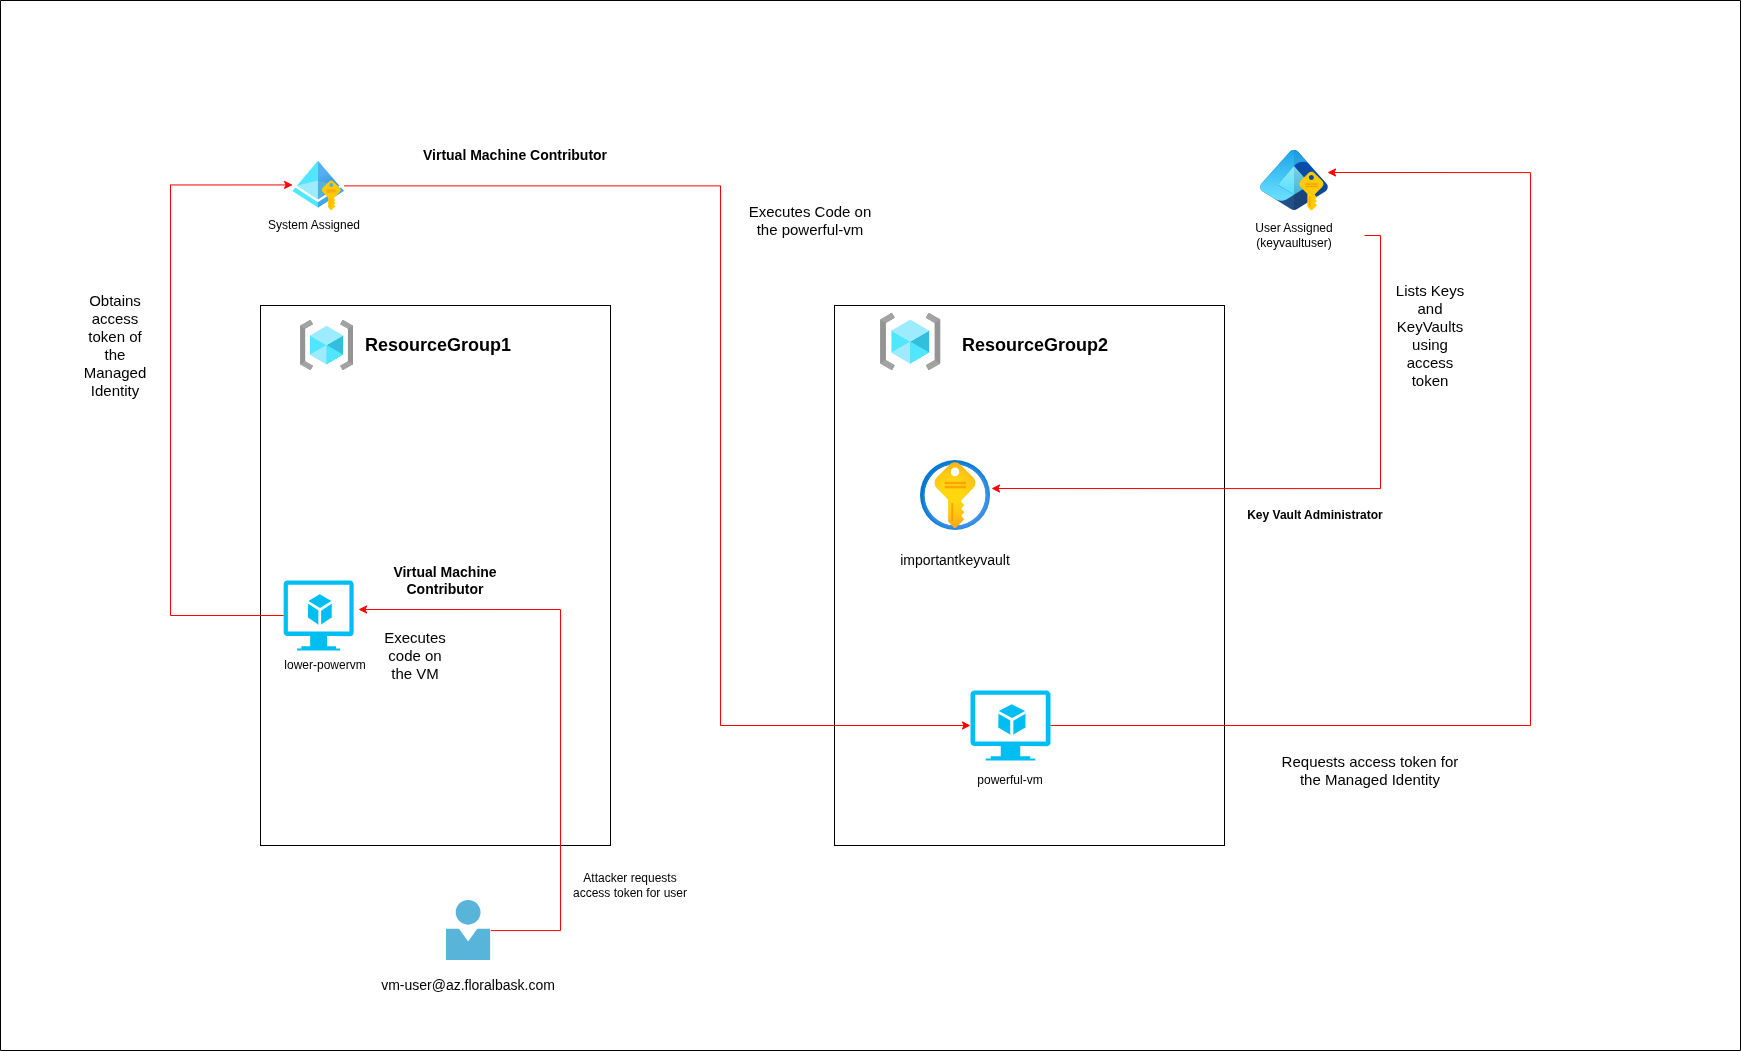

The diagram above was exported from draw.io. Its source (the exported page's mxGraphModel, read from the mxfile embedded in the PNG):
<mxGraphModel dx="3420" dy="2727" grid="1" gridSize="10" guides="1" tooltips="1" connect="1" arrows="1" fold="1" page="1" pageScale="1" pageWidth="827" pageHeight="1169" math="0" shadow="0">
  <root>
    <mxCell id="0" />
    <mxCell id="1" parent="0" />
    <mxCell id="R9pbtyXSmO0g2fZvBOf1-3" parent="1" style="rounded=0;whiteSpace=wrap;html=1;" value="" vertex="1">
      <mxGeometry height="540" width="350" x="-40" y="45" as="geometry" />
    </mxCell>
    <mxCell id="R9pbtyXSmO0g2fZvBOf1-4" parent="1" style="image;aspect=fixed;html=1;points=[];align=center;fontSize=12;image=img/lib/azure2/general/Resource_Groups.svg;" value="" vertex="1">
      <mxGeometry height="50" width="53.13" y="60" as="geometry" />
    </mxCell>
    <mxCell id="R9pbtyXSmO0g2fZvBOf1-5" parent="1" style="text;html=1;align=center;verticalAlign=middle;whiteSpace=wrap;rounded=0;" value="&lt;font style=&quot;font-size: 18px;&quot;&gt;&lt;b&gt;ResourceGroup1&lt;/b&gt;&lt;/font&gt;" vertex="1">
      <mxGeometry height="50" width="170" x="53.129999999999995" y="60" as="geometry" />
    </mxCell>
    <mxCell id="R9pbtyXSmO0g2fZvBOf1-6" parent="1" style="verticalLabelPosition=bottom;html=1;verticalAlign=top;align=center;strokeColor=none;fillColor=#00BEF2;shape=mxgraph.azure.virtual_machine_feature;pointerEvents=1;" value="" vertex="1">
      <mxGeometry height="70" width="70" x="-16.87" y="320" as="geometry" />
    </mxCell>
    <mxCell id="R9pbtyXSmO0g2fZvBOf1-7" parent="1" style="text;html=1;align=center;verticalAlign=middle;whiteSpace=wrap;rounded=0;" value="lower-powervm" vertex="1">
      <mxGeometry height="30" width="90" x="-20" y="390" as="geometry" />
    </mxCell>
    <mxCell id="R9pbtyXSmO0g2fZvBOf1-8" parent="1" style="image;aspect=fixed;html=1;points=[];align=center;fontSize=12;image=img/lib/azure2/identity/Managed_Identities.svg;" value="" vertex="1">
      <mxGeometry height="50" width="51.52" x="-7.629999999999985" y="-99.55999999999997" as="geometry" />
    </mxCell>
    <mxCell id="R9pbtyXSmO0g2fZvBOf1-9" parent="1" style="text;html=1;align=center;verticalAlign=middle;whiteSpace=wrap;rounded=0;" value="System Assigned" vertex="1">
      <mxGeometry height="30" width="108.13" x="-40" y="-49.56" as="geometry" />
    </mxCell>
    <mxCell id="R9pbtyXSmO0g2fZvBOf1-10" parent="1" style="image;sketch=0;aspect=fixed;html=1;points=[];align=center;fontSize=12;image=img/lib/mscae/Person.svg;" value="" vertex="1">
      <mxGeometry height="60" width="44.4" x="145.93" y="640" as="geometry" />
    </mxCell>
    <mxCell id="R9pbtyXSmO0g2fZvBOf1-11" parent="1" style="text;html=1;align=center;verticalAlign=middle;whiteSpace=wrap;rounded=0;" value="&lt;font style=&quot;font-size: 14px;&quot;&gt;vm-user@az.floralbask.com&lt;/font&gt;" vertex="1">
      <mxGeometry height="30" width="230" x="53.129999999999995" y="710" as="geometry" />
    </mxCell>
    <mxCell id="R9pbtyXSmO0g2fZvBOf1-14" edge="1" parent="1" source="R9pbtyXSmO0g2fZvBOf1-6" style="edgeStyle=orthogonalEdgeStyle;rounded=0;orthogonalLoop=1;jettySize=auto;html=1;entryX=-0.006;entryY=0.48;entryDx=0;entryDy=0;entryPerimeter=0;strokeColor=#FF0000;" target="R9pbtyXSmO0g2fZvBOf1-8">
      <mxGeometry relative="1" as="geometry">
        <Array as="points">
          <mxPoint x="-130" y="355" />
          <mxPoint x="-130" y="-76" />
        </Array>
      </mxGeometry>
    </mxCell>
    <mxCell id="R9pbtyXSmO0g2fZvBOf1-15" parent="1" style="rounded=0;whiteSpace=wrap;html=1;" value="" vertex="1">
      <mxGeometry height="540" width="390" x="534" y="45" as="geometry" />
    </mxCell>
    <mxCell id="R9pbtyXSmO0g2fZvBOf1-16" parent="1" style="image;aspect=fixed;html=1;points=[];align=center;fontSize=12;image=img/lib/azure2/general/Resource_Groups.svg;" value="" vertex="1">
      <mxGeometry height="57" width="60.56" x="580" y="53" as="geometry" />
    </mxCell>
    <mxCell id="R9pbtyXSmO0g2fZvBOf1-17" parent="1" style="text;html=1;align=center;verticalAlign=middle;whiteSpace=wrap;rounded=0;" value="&lt;b&gt;&lt;font style=&quot;font-size: 18px;&quot;&gt;ResourceGroup2&lt;/font&gt;&lt;/b&gt;" vertex="1">
      <mxGeometry height="50" width="170" x="650" y="60" as="geometry" />
    </mxCell>
    <mxCell id="R9pbtyXSmO0g2fZvBOf1-18" parent="1" style="verticalLabelPosition=bottom;html=1;verticalAlign=top;align=center;strokeColor=none;fillColor=#00BEF2;shape=mxgraph.azure.virtual_machine_feature;pointerEvents=1;" value="" vertex="1">
      <mxGeometry height="70" width="80" x="670" y="430" as="geometry" />
    </mxCell>
    <mxCell id="R9pbtyXSmO0g2fZvBOf1-20" parent="1" style="text;html=1;align=center;verticalAlign=middle;whiteSpace=wrap;rounded=0;" value="powerful-vm" vertex="1">
      <mxGeometry height="40" width="120" x="650" y="500" as="geometry" />
    </mxCell>
    <mxCell id="R9pbtyXSmO0g2fZvBOf1-23" parent="1" style="image;aspect=fixed;html=1;points=[];align=center;fontSize=12;image=img/lib/azure2/identity/Entra_Managed_Identities.svg;" value="" vertex="1">
      <mxGeometry height="60.440000000000005" width="68" x="960" y="-110" as="geometry" />
    </mxCell>
    <mxCell id="R9pbtyXSmO0g2fZvBOf1-24" parent="1" style="text;html=1;align=center;verticalAlign=middle;whiteSpace=wrap;rounded=0;" value="User Assigned (keyvaultuser)" vertex="1">
      <mxGeometry height="30" width="140" x="924" y="-40" as="geometry" />
    </mxCell>
    <mxCell id="R9pbtyXSmO0g2fZvBOf1-26" edge="1" parent="1" source="R9pbtyXSmO0g2fZvBOf1-18" style="edgeStyle=orthogonalEdgeStyle;rounded=0;orthogonalLoop=1;jettySize=auto;html=1;exitX=1;exitY=0.5;exitDx=0;exitDy=0;exitPerimeter=0;entryX=0.985;entryY=0.364;entryDx=0;entryDy=0;entryPerimeter=0;strokeColor=#FF0000;" target="R9pbtyXSmO0g2fZvBOf1-23">
      <mxGeometry relative="1" as="geometry">
        <Array as="points">
          <mxPoint x="1230" y="465" />
          <mxPoint x="1230" y="-88" />
        </Array>
      </mxGeometry>
    </mxCell>
    <mxCell id="R9pbtyXSmO0g2fZvBOf1-27" parent="1" style="image;aspect=fixed;html=1;points=[];align=center;fontSize=12;image=img/lib/azure2/security/Key_Vaults.svg;" value="" vertex="1">
      <mxGeometry height="70" width="70" x="620" y="200" as="geometry" />
    </mxCell>
    <mxCell id="R9pbtyXSmO0g2fZvBOf1-28" parent="1" style="text;html=1;align=center;verticalAlign=middle;whiteSpace=wrap;rounded=0;" value="&lt;font style=&quot;font-size: 14px;&quot;&gt;importantkeyvault&lt;/font&gt;" vertex="1">
      <mxGeometry height="40" width="130" x="590" y="280" as="geometry" />
    </mxCell>
    <mxCell id="R9pbtyXSmO0g2fZvBOf1-29" edge="1" parent="1" source="R9pbtyXSmO0g2fZvBOf1-24" style="edgeStyle=orthogonalEdgeStyle;rounded=0;orthogonalLoop=1;jettySize=auto;html=1;entryX=1.014;entryY=0.4;entryDx=0;entryDy=0;entryPerimeter=0;fillColor=#e51400;strokeColor=#FF0000;" target="R9pbtyXSmO0g2fZvBOf1-27">
      <mxGeometry relative="1" as="geometry">
        <Array as="points">
          <mxPoint x="1080" y="-25" />
          <mxPoint x="1080" y="228" />
        </Array>
      </mxGeometry>
    </mxCell>
    <mxCell id="R9pbtyXSmO0g2fZvBOf1-32" edge="1" parent="1" source="R9pbtyXSmO0g2fZvBOf1-8" style="edgeStyle=orthogonalEdgeStyle;rounded=0;orthogonalLoop=1;jettySize=auto;html=1;entryX=0;entryY=0.5;entryDx=0;entryDy=0;entryPerimeter=0;fillColor=#e51400;strokeColor=#FF0000;" target="R9pbtyXSmO0g2fZvBOf1-18">
      <mxGeometry relative="1" as="geometry">
        <Array as="points">
          <mxPoint x="420" y="-75" />
          <mxPoint x="420" y="465" />
        </Array>
      </mxGeometry>
    </mxCell>
    <mxCell id="R9pbtyXSmO0g2fZvBOf1-33" edge="1" parent="1" source="R9pbtyXSmO0g2fZvBOf1-10" style="edgeStyle=orthogonalEdgeStyle;rounded=0;orthogonalLoop=1;jettySize=auto;html=1;entryX=1.07;entryY=0.414;entryDx=0;entryDy=0;entryPerimeter=0;strokeColor=#FF0000;" target="R9pbtyXSmO0g2fZvBOf1-6">
      <mxGeometry relative="1" as="geometry">
        <Array as="points">
          <mxPoint x="260" y="670" />
          <mxPoint x="260" y="349" />
        </Array>
      </mxGeometry>
    </mxCell>
    <mxCell id="R9pbtyXSmO0g2fZvBOf1-34" parent="1" style="text;html=1;align=center;verticalAlign=middle;whiteSpace=wrap;rounded=0;" value="&lt;b&gt;&lt;font style=&quot;font-size: 14px;&quot;&gt;Virtual Machine Contributor&lt;/font&gt;&lt;/b&gt;" vertex="1">
      <mxGeometry height="40" width="130" x="80" y="300" as="geometry" />
    </mxCell>
    <mxCell id="R9pbtyXSmO0g2fZvBOf1-35" parent="1" style="text;html=1;align=center;verticalAlign=middle;whiteSpace=wrap;rounded=0;" value="&lt;b&gt;&lt;font style=&quot;font-size: 14px;&quot;&gt;Virtual Machine Contributor&lt;/font&gt;&lt;/b&gt;" vertex="1">
      <mxGeometry height="49.56" width="190" x="120" y="-129.56" as="geometry" />
    </mxCell>
    <mxCell id="R9pbtyXSmO0g2fZvBOf1-36" parent="1" style="text;html=1;align=center;verticalAlign=middle;whiteSpace=wrap;rounded=0;" value="&lt;b&gt;Key Vault Administrator&lt;/b&gt;" vertex="1">
      <mxGeometry height="50" width="170" x="930" y="230" as="geometry" />
    </mxCell>
    <mxCell id="R9pbtyXSmO0g2fZvBOf1-38" parent="1" style="swimlane;startSize=0;labelBackgroundColor=#FFFFFF;fontColor=#000000;labelBorderColor=#FFFFFF;strokeColor=#000000;" value="" vertex="1">
      <mxGeometry height="1050" width="1740" x="-300" y="-260" as="geometry" />
    </mxCell>
    <mxCell id="C4G3KuveuCAk8O88hx12-1" parent="R9pbtyXSmO0g2fZvBOf1-38" style="text;html=1;whiteSpace=wrap;strokeColor=none;fillColor=none;align=center;verticalAlign=middle;rounded=0;" value="Attacker requests access token for user" vertex="1">
      <mxGeometry height="70" width="120" x="570" y="850" as="geometry" />
    </mxCell>
    <mxCell id="C4G3KuveuCAk8O88hx12-3" parent="R9pbtyXSmO0g2fZvBOf1-38" style="text;html=1;whiteSpace=wrap;strokeColor=none;fillColor=none;align=center;verticalAlign=middle;rounded=0;fontSize=15;" value="Executes code on the VM" vertex="1">
      <mxGeometry height="30" width="60" x="385" y="640" as="geometry" />
    </mxCell>
    <mxCell id="06xXU5nusg55A89PVbZV-4" parent="R9pbtyXSmO0g2fZvBOf1-38" style="text;html=1;whiteSpace=wrap;strokeColor=none;fillColor=none;align=center;verticalAlign=middle;rounded=0;fontSize=15;" value="Obtains access token of the Managed Identity" vertex="1">
      <mxGeometry height="90" width="70" x="80" y="300" as="geometry" />
    </mxCell>
    <mxCell id="06xXU5nusg55A89PVbZV-5" parent="R9pbtyXSmO0g2fZvBOf1-38" style="text;html=1;whiteSpace=wrap;strokeColor=none;fillColor=none;align=center;verticalAlign=middle;rounded=0;" value="&lt;font style=&quot;font-size: 15px;&quot;&gt;Lists Keys and KeyVaults using access token&lt;/font&gt;" vertex="1">
      <mxGeometry height="90" width="80" x="1390" y="290" as="geometry" />
    </mxCell>
    <mxCell id="06xXU5nusg55A89PVbZV-14" parent="R9pbtyXSmO0g2fZvBOf1-38" style="text;html=1;whiteSpace=wrap;strokeColor=none;fillColor=none;align=center;verticalAlign=middle;rounded=0;fontSize=15;" value="Executes Code on the powerful-vm" vertex="1">
      <mxGeometry height="100" width="140" x="740" y="170" as="geometry" />
    </mxCell>
    <mxCell id="06xXU5nusg55A89PVbZV-16" parent="R9pbtyXSmO0g2fZvBOf1-38" style="text;html=1;whiteSpace=wrap;strokeColor=none;fillColor=none;align=center;verticalAlign=middle;rounded=0;fontSize=15;" value="Requests access token for the Managed Identity" vertex="1">
      <mxGeometry height="80" width="180" x="1280" y="730" as="geometry" />
    </mxCell>
  </root>
</mxGraphModel>